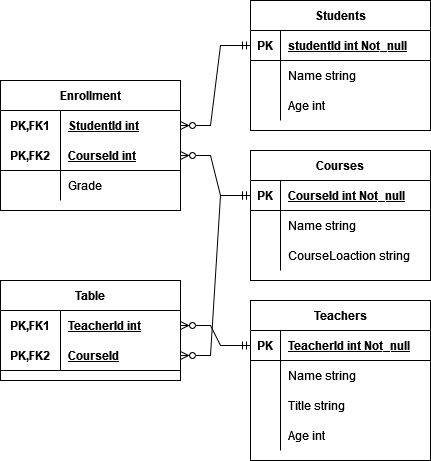

The diagram above was exported from draw.io. Its source (the exported page's mxGraphModel, read from the mxfile embedded in the PNG):
<mxGraphModel dx="1614" dy="876" grid="1" gridSize="10" guides="1" tooltips="1" connect="1" arrows="1" fold="1" page="1" pageScale="1" pageWidth="850" pageHeight="1100" math="0" shadow="0" extFonts="Permanent Marker^https://fonts.googleapis.com/css?family=Permanent+Marker">
  <root>
    <mxCell id="0" />
    <mxCell id="1" parent="0" />
    <mxCell id="p6lRi-c5IYFgwddB6KHt-1" value="Students" style="shape=table;startSize=30;container=1;collapsible=1;childLayout=tableLayout;fixedRows=1;rowLines=0;fontStyle=1;align=center;resizeLast=1;" vertex="1" parent="1">
      <mxGeometry x="270" y="100" width="180" height="130" as="geometry" />
    </mxCell>
    <mxCell id="p6lRi-c5IYFgwddB6KHt-2" value="" style="shape=tableRow;horizontal=0;startSize=0;swimlaneHead=0;swimlaneBody=0;fillColor=none;collapsible=0;dropTarget=0;points=[[0,0.5],[1,0.5]];portConstraint=eastwest;top=0;left=0;right=0;bottom=1;" vertex="1" parent="p6lRi-c5IYFgwddB6KHt-1">
      <mxGeometry y="30" width="180" height="30" as="geometry" />
    </mxCell>
    <mxCell id="p6lRi-c5IYFgwddB6KHt-3" value="PK" style="shape=partialRectangle;connectable=0;fillColor=none;top=0;left=0;bottom=0;right=0;fontStyle=1;overflow=hidden;" vertex="1" parent="p6lRi-c5IYFgwddB6KHt-2">
      <mxGeometry width="30" height="30" as="geometry">
        <mxRectangle width="30" height="30" as="alternateBounds" />
      </mxGeometry>
    </mxCell>
    <mxCell id="p6lRi-c5IYFgwddB6KHt-4" value="studentId int Not_null" style="shape=partialRectangle;connectable=0;fillColor=none;top=0;left=0;bottom=0;right=0;align=left;spacingLeft=6;fontStyle=5;overflow=hidden;" vertex="1" parent="p6lRi-c5IYFgwddB6KHt-2">
      <mxGeometry x="30" width="150" height="30" as="geometry">
        <mxRectangle width="150" height="30" as="alternateBounds" />
      </mxGeometry>
    </mxCell>
    <mxCell id="p6lRi-c5IYFgwddB6KHt-5" value="" style="shape=tableRow;horizontal=0;startSize=0;swimlaneHead=0;swimlaneBody=0;fillColor=none;collapsible=0;dropTarget=0;points=[[0,0.5],[1,0.5]];portConstraint=eastwest;top=0;left=0;right=0;bottom=0;" vertex="1" parent="p6lRi-c5IYFgwddB6KHt-1">
      <mxGeometry y="60" width="180" height="30" as="geometry" />
    </mxCell>
    <mxCell id="p6lRi-c5IYFgwddB6KHt-6" value="" style="shape=partialRectangle;connectable=0;fillColor=none;top=0;left=0;bottom=0;right=0;editable=1;overflow=hidden;" vertex="1" parent="p6lRi-c5IYFgwddB6KHt-5">
      <mxGeometry width="30" height="30" as="geometry">
        <mxRectangle width="30" height="30" as="alternateBounds" />
      </mxGeometry>
    </mxCell>
    <mxCell id="p6lRi-c5IYFgwddB6KHt-7" value="Name string" style="shape=partialRectangle;connectable=0;fillColor=none;top=0;left=0;bottom=0;right=0;align=left;spacingLeft=6;overflow=hidden;" vertex="1" parent="p6lRi-c5IYFgwddB6KHt-5">
      <mxGeometry x="30" width="150" height="30" as="geometry">
        <mxRectangle width="150" height="30" as="alternateBounds" />
      </mxGeometry>
    </mxCell>
    <mxCell id="p6lRi-c5IYFgwddB6KHt-8" value="" style="shape=tableRow;horizontal=0;startSize=0;swimlaneHead=0;swimlaneBody=0;fillColor=none;collapsible=0;dropTarget=0;points=[[0,0.5],[1,0.5]];portConstraint=eastwest;top=0;left=0;right=0;bottom=0;" vertex="1" parent="p6lRi-c5IYFgwddB6KHt-1">
      <mxGeometry y="90" width="180" height="30" as="geometry" />
    </mxCell>
    <mxCell id="p6lRi-c5IYFgwddB6KHt-9" value="" style="shape=partialRectangle;connectable=0;fillColor=none;top=0;left=0;bottom=0;right=0;editable=1;overflow=hidden;" vertex="1" parent="p6lRi-c5IYFgwddB6KHt-8">
      <mxGeometry width="30" height="30" as="geometry">
        <mxRectangle width="30" height="30" as="alternateBounds" />
      </mxGeometry>
    </mxCell>
    <mxCell id="p6lRi-c5IYFgwddB6KHt-10" value="Age int" style="shape=partialRectangle;connectable=0;fillColor=none;top=0;left=0;bottom=0;right=0;align=left;spacingLeft=6;overflow=hidden;" vertex="1" parent="p6lRi-c5IYFgwddB6KHt-8">
      <mxGeometry x="30" width="150" height="30" as="geometry">
        <mxRectangle width="150" height="30" as="alternateBounds" />
      </mxGeometry>
    </mxCell>
    <mxCell id="p6lRi-c5IYFgwddB6KHt-14" value="Teachers" style="shape=table;startSize=30;container=1;collapsible=1;childLayout=tableLayout;fixedRows=1;rowLines=0;fontStyle=1;align=center;resizeLast=1;" vertex="1" parent="1">
      <mxGeometry x="270" y="400" width="180" height="160" as="geometry" />
    </mxCell>
    <mxCell id="p6lRi-c5IYFgwddB6KHt-15" value="" style="shape=tableRow;horizontal=0;startSize=0;swimlaneHead=0;swimlaneBody=0;fillColor=none;collapsible=0;dropTarget=0;points=[[0,0.5],[1,0.5]];portConstraint=eastwest;top=0;left=0;right=0;bottom=1;" vertex="1" parent="p6lRi-c5IYFgwddB6KHt-14">
      <mxGeometry y="30" width="180" height="30" as="geometry" />
    </mxCell>
    <mxCell id="p6lRi-c5IYFgwddB6KHt-16" value="PK" style="shape=partialRectangle;connectable=0;fillColor=none;top=0;left=0;bottom=0;right=0;fontStyle=1;overflow=hidden;" vertex="1" parent="p6lRi-c5IYFgwddB6KHt-15">
      <mxGeometry width="30" height="30" as="geometry">
        <mxRectangle width="30" height="30" as="alternateBounds" />
      </mxGeometry>
    </mxCell>
    <mxCell id="p6lRi-c5IYFgwddB6KHt-17" value="TeacherId int Not_null" style="shape=partialRectangle;connectable=0;fillColor=none;top=0;left=0;bottom=0;right=0;align=left;spacingLeft=6;fontStyle=5;overflow=hidden;" vertex="1" parent="p6lRi-c5IYFgwddB6KHt-15">
      <mxGeometry x="30" width="150" height="30" as="geometry">
        <mxRectangle width="150" height="30" as="alternateBounds" />
      </mxGeometry>
    </mxCell>
    <mxCell id="p6lRi-c5IYFgwddB6KHt-18" value="" style="shape=tableRow;horizontal=0;startSize=0;swimlaneHead=0;swimlaneBody=0;fillColor=none;collapsible=0;dropTarget=0;points=[[0,0.5],[1,0.5]];portConstraint=eastwest;top=0;left=0;right=0;bottom=0;" vertex="1" parent="p6lRi-c5IYFgwddB6KHt-14">
      <mxGeometry y="60" width="180" height="30" as="geometry" />
    </mxCell>
    <mxCell id="p6lRi-c5IYFgwddB6KHt-19" value="" style="shape=partialRectangle;connectable=0;fillColor=none;top=0;left=0;bottom=0;right=0;editable=1;overflow=hidden;" vertex="1" parent="p6lRi-c5IYFgwddB6KHt-18">
      <mxGeometry width="30" height="30" as="geometry">
        <mxRectangle width="30" height="30" as="alternateBounds" />
      </mxGeometry>
    </mxCell>
    <mxCell id="p6lRi-c5IYFgwddB6KHt-20" value="Name string" style="shape=partialRectangle;connectable=0;fillColor=none;top=0;left=0;bottom=0;right=0;align=left;spacingLeft=6;overflow=hidden;" vertex="1" parent="p6lRi-c5IYFgwddB6KHt-18">
      <mxGeometry x="30" width="150" height="30" as="geometry">
        <mxRectangle width="150" height="30" as="alternateBounds" />
      </mxGeometry>
    </mxCell>
    <mxCell id="p6lRi-c5IYFgwddB6KHt-21" value="" style="shape=tableRow;horizontal=0;startSize=0;swimlaneHead=0;swimlaneBody=0;fillColor=none;collapsible=0;dropTarget=0;points=[[0,0.5],[1,0.5]];portConstraint=eastwest;top=0;left=0;right=0;bottom=0;" vertex="1" parent="p6lRi-c5IYFgwddB6KHt-14">
      <mxGeometry y="90" width="180" height="30" as="geometry" />
    </mxCell>
    <mxCell id="p6lRi-c5IYFgwddB6KHt-22" value="" style="shape=partialRectangle;connectable=0;fillColor=none;top=0;left=0;bottom=0;right=0;editable=1;overflow=hidden;" vertex="1" parent="p6lRi-c5IYFgwddB6KHt-21">
      <mxGeometry width="30" height="30" as="geometry">
        <mxRectangle width="30" height="30" as="alternateBounds" />
      </mxGeometry>
    </mxCell>
    <mxCell id="p6lRi-c5IYFgwddB6KHt-23" value="Title string" style="shape=partialRectangle;connectable=0;fillColor=none;top=0;left=0;bottom=0;right=0;align=left;spacingLeft=6;overflow=hidden;" vertex="1" parent="p6lRi-c5IYFgwddB6KHt-21">
      <mxGeometry x="30" width="150" height="30" as="geometry">
        <mxRectangle width="150" height="30" as="alternateBounds" />
      </mxGeometry>
    </mxCell>
    <mxCell id="p6lRi-c5IYFgwddB6KHt-24" value="" style="shape=tableRow;horizontal=0;startSize=0;swimlaneHead=0;swimlaneBody=0;fillColor=none;collapsible=0;dropTarget=0;points=[[0,0.5],[1,0.5]];portConstraint=eastwest;top=0;left=0;right=0;bottom=0;" vertex="1" parent="p6lRi-c5IYFgwddB6KHt-14">
      <mxGeometry y="120" width="180" height="30" as="geometry" />
    </mxCell>
    <mxCell id="p6lRi-c5IYFgwddB6KHt-25" value="" style="shape=partialRectangle;connectable=0;fillColor=none;top=0;left=0;bottom=0;right=0;editable=1;overflow=hidden;" vertex="1" parent="p6lRi-c5IYFgwddB6KHt-24">
      <mxGeometry width="30" height="30" as="geometry">
        <mxRectangle width="30" height="30" as="alternateBounds" />
      </mxGeometry>
    </mxCell>
    <mxCell id="p6lRi-c5IYFgwddB6KHt-26" value="Age int" style="shape=partialRectangle;connectable=0;fillColor=none;top=0;left=0;bottom=0;right=0;align=left;spacingLeft=6;overflow=hidden;" vertex="1" parent="p6lRi-c5IYFgwddB6KHt-24">
      <mxGeometry x="30" width="150" height="30" as="geometry">
        <mxRectangle width="150" height="30" as="alternateBounds" />
      </mxGeometry>
    </mxCell>
    <mxCell id="p6lRi-c5IYFgwddB6KHt-27" value="Courses" style="shape=table;startSize=30;container=1;collapsible=1;childLayout=tableLayout;fixedRows=1;rowLines=0;fontStyle=1;align=center;resizeLast=1;" vertex="1" parent="1">
      <mxGeometry x="270" y="250" width="180" height="130" as="geometry" />
    </mxCell>
    <mxCell id="p6lRi-c5IYFgwddB6KHt-28" value="" style="shape=tableRow;horizontal=0;startSize=0;swimlaneHead=0;swimlaneBody=0;fillColor=none;collapsible=0;dropTarget=0;points=[[0,0.5],[1,0.5]];portConstraint=eastwest;top=0;left=0;right=0;bottom=1;" vertex="1" parent="p6lRi-c5IYFgwddB6KHt-27">
      <mxGeometry y="30" width="180" height="30" as="geometry" />
    </mxCell>
    <mxCell id="p6lRi-c5IYFgwddB6KHt-29" value="PK" style="shape=partialRectangle;connectable=0;fillColor=none;top=0;left=0;bottom=0;right=0;fontStyle=1;overflow=hidden;" vertex="1" parent="p6lRi-c5IYFgwddB6KHt-28">
      <mxGeometry width="30" height="30" as="geometry">
        <mxRectangle width="30" height="30" as="alternateBounds" />
      </mxGeometry>
    </mxCell>
    <mxCell id="p6lRi-c5IYFgwddB6KHt-30" value="CourseId int Not_null" style="shape=partialRectangle;connectable=0;fillColor=none;top=0;left=0;bottom=0;right=0;align=left;spacingLeft=6;fontStyle=5;overflow=hidden;" vertex="1" parent="p6lRi-c5IYFgwddB6KHt-28">
      <mxGeometry x="30" width="150" height="30" as="geometry">
        <mxRectangle width="150" height="30" as="alternateBounds" />
      </mxGeometry>
    </mxCell>
    <mxCell id="p6lRi-c5IYFgwddB6KHt-31" value="" style="shape=tableRow;horizontal=0;startSize=0;swimlaneHead=0;swimlaneBody=0;fillColor=none;collapsible=0;dropTarget=0;points=[[0,0.5],[1,0.5]];portConstraint=eastwest;top=0;left=0;right=0;bottom=0;" vertex="1" parent="p6lRi-c5IYFgwddB6KHt-27">
      <mxGeometry y="60" width="180" height="30" as="geometry" />
    </mxCell>
    <mxCell id="p6lRi-c5IYFgwddB6KHt-32" value="" style="shape=partialRectangle;connectable=0;fillColor=none;top=0;left=0;bottom=0;right=0;editable=1;overflow=hidden;" vertex="1" parent="p6lRi-c5IYFgwddB6KHt-31">
      <mxGeometry width="30" height="30" as="geometry">
        <mxRectangle width="30" height="30" as="alternateBounds" />
      </mxGeometry>
    </mxCell>
    <mxCell id="p6lRi-c5IYFgwddB6KHt-33" value="Name string" style="shape=partialRectangle;connectable=0;fillColor=none;top=0;left=0;bottom=0;right=0;align=left;spacingLeft=6;overflow=hidden;" vertex="1" parent="p6lRi-c5IYFgwddB6KHt-31">
      <mxGeometry x="30" width="150" height="30" as="geometry">
        <mxRectangle width="150" height="30" as="alternateBounds" />
      </mxGeometry>
    </mxCell>
    <mxCell id="p6lRi-c5IYFgwddB6KHt-34" value="" style="shape=tableRow;horizontal=0;startSize=0;swimlaneHead=0;swimlaneBody=0;fillColor=none;collapsible=0;dropTarget=0;points=[[0,0.5],[1,0.5]];portConstraint=eastwest;top=0;left=0;right=0;bottom=0;" vertex="1" parent="p6lRi-c5IYFgwddB6KHt-27">
      <mxGeometry y="90" width="180" height="30" as="geometry" />
    </mxCell>
    <mxCell id="p6lRi-c5IYFgwddB6KHt-35" value="" style="shape=partialRectangle;connectable=0;fillColor=none;top=0;left=0;bottom=0;right=0;editable=1;overflow=hidden;" vertex="1" parent="p6lRi-c5IYFgwddB6KHt-34">
      <mxGeometry width="30" height="30" as="geometry">
        <mxRectangle width="30" height="30" as="alternateBounds" />
      </mxGeometry>
    </mxCell>
    <mxCell id="p6lRi-c5IYFgwddB6KHt-36" value="CourseLoaction string" style="shape=partialRectangle;connectable=0;fillColor=none;top=0;left=0;bottom=0;right=0;align=left;spacingLeft=6;overflow=hidden;" vertex="1" parent="p6lRi-c5IYFgwddB6KHt-34">
      <mxGeometry x="30" width="150" height="30" as="geometry">
        <mxRectangle width="150" height="30" as="alternateBounds" />
      </mxGeometry>
    </mxCell>
    <mxCell id="p6lRi-c5IYFgwddB6KHt-40" value="Enrollment" style="shape=table;startSize=30;container=1;collapsible=1;childLayout=tableLayout;fixedRows=1;rowLines=0;fontStyle=1;align=center;resizeLast=1;" vertex="1" parent="1">
      <mxGeometry x="20" y="180" width="180" height="130" as="geometry" />
    </mxCell>
    <mxCell id="p6lRi-c5IYFgwddB6KHt-41" value="" style="shape=tableRow;horizontal=0;startSize=0;swimlaneHead=0;swimlaneBody=0;fillColor=none;collapsible=0;dropTarget=0;points=[[0,0.5],[1,0.5]];portConstraint=eastwest;top=0;left=0;right=0;bottom=0;" vertex="1" parent="p6lRi-c5IYFgwddB6KHt-40">
      <mxGeometry y="30" width="180" height="30" as="geometry" />
    </mxCell>
    <mxCell id="p6lRi-c5IYFgwddB6KHt-42" value="PK,FK1" style="shape=partialRectangle;connectable=0;fillColor=none;top=0;left=0;bottom=0;right=0;fontStyle=1;overflow=hidden;" vertex="1" parent="p6lRi-c5IYFgwddB6KHt-41">
      <mxGeometry width="60" height="30" as="geometry">
        <mxRectangle width="60" height="30" as="alternateBounds" />
      </mxGeometry>
    </mxCell>
    <mxCell id="p6lRi-c5IYFgwddB6KHt-43" value="StudentId int" style="shape=partialRectangle;connectable=0;fillColor=none;top=0;left=0;bottom=0;right=0;align=left;spacingLeft=6;fontStyle=5;overflow=hidden;" vertex="1" parent="p6lRi-c5IYFgwddB6KHt-41">
      <mxGeometry x="60" width="120" height="30" as="geometry">
        <mxRectangle width="120" height="30" as="alternateBounds" />
      </mxGeometry>
    </mxCell>
    <mxCell id="p6lRi-c5IYFgwddB6KHt-44" value="" style="shape=tableRow;horizontal=0;startSize=0;swimlaneHead=0;swimlaneBody=0;fillColor=none;collapsible=0;dropTarget=0;points=[[0,0.5],[1,0.5]];portConstraint=eastwest;top=0;left=0;right=0;bottom=1;" vertex="1" parent="p6lRi-c5IYFgwddB6KHt-40">
      <mxGeometry y="60" width="180" height="30" as="geometry" />
    </mxCell>
    <mxCell id="p6lRi-c5IYFgwddB6KHt-45" value="PK,FK2" style="shape=partialRectangle;connectable=0;fillColor=none;top=0;left=0;bottom=0;right=0;fontStyle=1;overflow=hidden;" vertex="1" parent="p6lRi-c5IYFgwddB6KHt-44">
      <mxGeometry width="60" height="30" as="geometry">
        <mxRectangle width="60" height="30" as="alternateBounds" />
      </mxGeometry>
    </mxCell>
    <mxCell id="p6lRi-c5IYFgwddB6KHt-46" value="CourseId int" style="shape=partialRectangle;connectable=0;fillColor=none;top=0;left=0;bottom=0;right=0;align=left;spacingLeft=6;fontStyle=5;overflow=hidden;" vertex="1" parent="p6lRi-c5IYFgwddB6KHt-44">
      <mxGeometry x="60" width="120" height="30" as="geometry">
        <mxRectangle width="120" height="30" as="alternateBounds" />
      </mxGeometry>
    </mxCell>
    <mxCell id="p6lRi-c5IYFgwddB6KHt-47" value="" style="shape=tableRow;horizontal=0;startSize=0;swimlaneHead=0;swimlaneBody=0;fillColor=none;collapsible=0;dropTarget=0;points=[[0,0.5],[1,0.5]];portConstraint=eastwest;top=0;left=0;right=0;bottom=0;" vertex="1" parent="p6lRi-c5IYFgwddB6KHt-40">
      <mxGeometry y="90" width="180" height="30" as="geometry" />
    </mxCell>
    <mxCell id="p6lRi-c5IYFgwddB6KHt-48" value="" style="shape=partialRectangle;connectable=0;fillColor=none;top=0;left=0;bottom=0;right=0;editable=1;overflow=hidden;" vertex="1" parent="p6lRi-c5IYFgwddB6KHt-47">
      <mxGeometry width="60" height="30" as="geometry">
        <mxRectangle width="60" height="30" as="alternateBounds" />
      </mxGeometry>
    </mxCell>
    <mxCell id="p6lRi-c5IYFgwddB6KHt-49" value="Grade" style="shape=partialRectangle;connectable=0;fillColor=none;top=0;left=0;bottom=0;right=0;align=left;spacingLeft=6;overflow=hidden;" vertex="1" parent="p6lRi-c5IYFgwddB6KHt-47">
      <mxGeometry x="60" width="120" height="30" as="geometry">
        <mxRectangle width="120" height="30" as="alternateBounds" />
      </mxGeometry>
    </mxCell>
    <mxCell id="p6lRi-c5IYFgwddB6KHt-53" value="" style="edgeStyle=entityRelationEdgeStyle;fontSize=12;html=1;endArrow=ERzeroToMany;startArrow=ERmandOne;rounded=0;entryX=1;entryY=0.5;entryDx=0;entryDy=0;exitX=0;exitY=0.5;exitDx=0;exitDy=0;" edge="1" parent="1" source="p6lRi-c5IYFgwddB6KHt-2" target="p6lRi-c5IYFgwddB6KHt-41">
      <mxGeometry width="100" height="100" relative="1" as="geometry">
        <mxPoint x="110" y="620" as="sourcePoint" />
        <mxPoint x="210" y="520" as="targetPoint" />
      </mxGeometry>
    </mxCell>
    <mxCell id="p6lRi-c5IYFgwddB6KHt-55" value="" style="edgeStyle=entityRelationEdgeStyle;fontSize=12;html=1;endArrow=ERzeroToMany;startArrow=ERmandOne;rounded=0;entryX=1;entryY=0.5;entryDx=0;entryDy=0;exitX=0;exitY=0.5;exitDx=0;exitDy=0;" edge="1" parent="1" source="p6lRi-c5IYFgwddB6KHt-28" target="p6lRi-c5IYFgwddB6KHt-44">
      <mxGeometry width="100" height="100" relative="1" as="geometry">
        <mxPoint x="170" y="500" as="sourcePoint" />
        <mxPoint x="270" y="400" as="targetPoint" />
      </mxGeometry>
    </mxCell>
    <mxCell id="p6lRi-c5IYFgwddB6KHt-56" value="Table" style="shape=table;startSize=30;container=1;collapsible=1;childLayout=tableLayout;fixedRows=1;rowLines=0;fontStyle=1;align=center;resizeLast=1;" vertex="1" parent="1">
      <mxGeometry x="20" y="380" width="180" height="100" as="geometry" />
    </mxCell>
    <mxCell id="p6lRi-c5IYFgwddB6KHt-57" value="" style="shape=tableRow;horizontal=0;startSize=0;swimlaneHead=0;swimlaneBody=0;fillColor=none;collapsible=0;dropTarget=0;points=[[0,0.5],[1,0.5]];portConstraint=eastwest;top=0;left=0;right=0;bottom=0;" vertex="1" parent="p6lRi-c5IYFgwddB6KHt-56">
      <mxGeometry y="30" width="180" height="30" as="geometry" />
    </mxCell>
    <mxCell id="p6lRi-c5IYFgwddB6KHt-58" value="PK,FK1" style="shape=partialRectangle;connectable=0;fillColor=none;top=0;left=0;bottom=0;right=0;fontStyle=1;overflow=hidden;" vertex="1" parent="p6lRi-c5IYFgwddB6KHt-57">
      <mxGeometry width="60" height="30" as="geometry">
        <mxRectangle width="60" height="30" as="alternateBounds" />
      </mxGeometry>
    </mxCell>
    <mxCell id="p6lRi-c5IYFgwddB6KHt-59" value="TeacherId int" style="shape=partialRectangle;connectable=0;fillColor=none;top=0;left=0;bottom=0;right=0;align=left;spacingLeft=6;fontStyle=5;overflow=hidden;" vertex="1" parent="p6lRi-c5IYFgwddB6KHt-57">
      <mxGeometry x="60" width="120" height="30" as="geometry">
        <mxRectangle width="120" height="30" as="alternateBounds" />
      </mxGeometry>
    </mxCell>
    <mxCell id="p6lRi-c5IYFgwddB6KHt-60" value="" style="shape=tableRow;horizontal=0;startSize=0;swimlaneHead=0;swimlaneBody=0;fillColor=none;collapsible=0;dropTarget=0;points=[[0,0.5],[1,0.5]];portConstraint=eastwest;top=0;left=0;right=0;bottom=1;" vertex="1" parent="p6lRi-c5IYFgwddB6KHt-56">
      <mxGeometry y="60" width="180" height="30" as="geometry" />
    </mxCell>
    <mxCell id="p6lRi-c5IYFgwddB6KHt-61" value="PK,FK2" style="shape=partialRectangle;connectable=0;fillColor=none;top=0;left=0;bottom=0;right=0;fontStyle=1;overflow=hidden;" vertex="1" parent="p6lRi-c5IYFgwddB6KHt-60">
      <mxGeometry width="60" height="30" as="geometry">
        <mxRectangle width="60" height="30" as="alternateBounds" />
      </mxGeometry>
    </mxCell>
    <mxCell id="p6lRi-c5IYFgwddB6KHt-62" value="CourseId" style="shape=partialRectangle;connectable=0;fillColor=none;top=0;left=0;bottom=0;right=0;align=left;spacingLeft=6;fontStyle=5;overflow=hidden;" vertex="1" parent="p6lRi-c5IYFgwddB6KHt-60">
      <mxGeometry x="60" width="120" height="30" as="geometry">
        <mxRectangle width="120" height="30" as="alternateBounds" />
      </mxGeometry>
    </mxCell>
    <mxCell id="p6lRi-c5IYFgwddB6KHt-69" value="" style="edgeStyle=entityRelationEdgeStyle;fontSize=12;html=1;endArrow=ERzeroToMany;startArrow=ERmandOne;rounded=0;entryX=1;entryY=0.5;entryDx=0;entryDy=0;exitX=0;exitY=0.5;exitDx=0;exitDy=0;" edge="1" parent="1" source="p6lRi-c5IYFgwddB6KHt-15" target="p6lRi-c5IYFgwddB6KHt-57">
      <mxGeometry width="100" height="100" relative="1" as="geometry">
        <mxPoint x="150" y="630" as="sourcePoint" />
        <mxPoint x="250" y="530" as="targetPoint" />
      </mxGeometry>
    </mxCell>
    <mxCell id="p6lRi-c5IYFgwddB6KHt-70" value="" style="edgeStyle=entityRelationEdgeStyle;fontSize=12;html=1;endArrow=ERzeroToMany;startArrow=ERmandOne;rounded=0;entryX=1;entryY=0.5;entryDx=0;entryDy=0;" edge="1" parent="1" source="p6lRi-c5IYFgwddB6KHt-28" target="p6lRi-c5IYFgwddB6KHt-60">
      <mxGeometry width="100" height="100" relative="1" as="geometry">
        <mxPoint x="100" y="640" as="sourcePoint" />
        <mxPoint x="200" y="540" as="targetPoint" />
      </mxGeometry>
    </mxCell>
  </root>
</mxGraphModel>